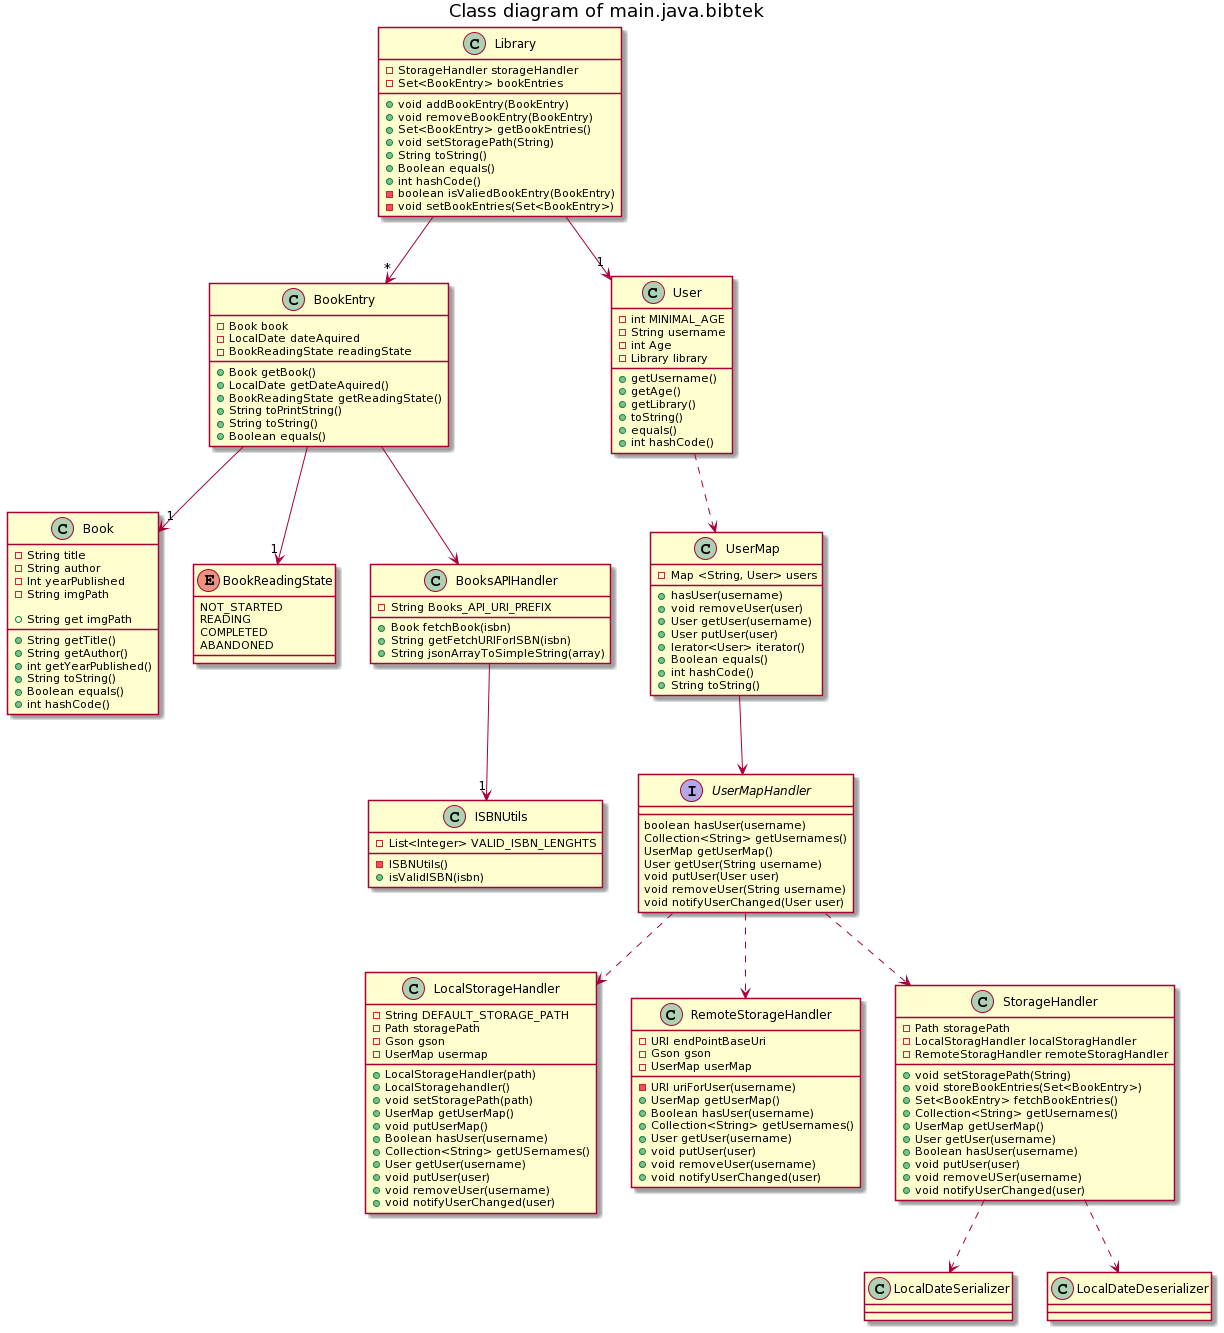

The diagram above was rendered by PlantUML. Its source (embedded in the PNG):
@startuml
title Class diagram of main.java.bibtek




class Book {
    - String title
    - String author
    - Int yearPublished
    - String imgPath
 
    + String getTitle()
    + String getAuthor()
    + int getYearPublished()
    + String get imgPath
    + String toString()
    + Boolean equals()
    + int hashCode()
}

class BookEntry {
    - Book book
    - LocalDate dateAquired
    - BookReadingState readingState
 
    + Book getBook()
    + LocalDate getDateAquired()
    + BookReadingState getReadingState()
    + String toPrintString()
    + String toString()
    + Boolean equals()
}

enum BookReadingState {
    NOT_STARTED
    READING
    COMPLETED
    ABANDONED
}

class BooksAPIHandler {
    - String Books_API_URI_PREFIX
    + Book fetchBook(isbn)
    + String getFetchURIForISBN(isbn)
    + String jsonArrayToSimpleString(array)

}

class ISBNUtils {
    - ISBNUtils()
    - List<Integer> VALID_ISBN_LENGHTS
    + isValidISBN(isbn)
}

class Library {
    - StorageHandler storageHandler
    - Set<BookEntry> bookEntries 
    + void addBookEntry(BookEntry)
    + void removeBookEntry(BookEntry)
    + Set<BookEntry> getBookEntries()
    + void setStoragePath(String)
    + String toString()
    + Boolean equals()
    + int hashCode()
    - boolean isValiedBookEntry(BookEntry)
    - void setBookEntries(Set<BookEntry>)
}

class LocalDateSerializer{

}
class LocalDateDeserializer{

}

class LocalStorageHandler{
    - String DEFAULT_STORAGE_PATH
    - Path storagePath
    - Gson gson
    - UserMap usermap
    + LocalStorageHandler(path)
    + LocalStoragehandler()
    + void setStoragePath(path)
    + UserMap getUserMap()
    + void putUserMap()
    + Boolean hasUser(username)
    + Collection<String> getUSernames()
    + User getUser(username)
    + void putUser(user)
    + void removeUser(username)
    + void notifyUserChanged(user)
}

class RemoteStorageHandler{
    - URI endPointBaseUri
    - Gson gson
    - UserMap userMap
    - URI uriForUser(username)
    + UserMap getUserMap()
    + Boolean hasUser(username)
    + Collection<String> getUsernames()
    + User getUser(username)
    + void putUser(user)
    + void removeUser(username)
    + void notifyUserChanged(user)
}

class StorageHandler {
    - Path storagePath
    - LocalStoragHandler localStoragHandler
    - RemoteStoragHandler remoteStoragHandler
    + void setStoragePath(String)
    + void storeBookEntries(Set<BookEntry>)
    + Set<BookEntry> fetchBookEntries()
    + Collection<String> getUsernames()
    + UserMap getUserMap()
    + User getUser(username)
    + Boolean hasUser(username)
    + void putUser(user)
    + void removeUSer(username)
    + void notifyUserChanged(user)
}


Class User {
    - int MINIMAL_AGE
    - String username
    - int Age
    - Library library
    + getUsername()
    + getAge()
    + getLibrary()
    + toString()
    + equals()
    + int hashCode()
}

Class UserMap {
    - Map <String, User> users
    + hasUser(username)
    + void removeUser(user)
    + User getUser(username)
    + User putUser(user)
    + Ierator<User> iterator()
    + Boolean equals()
    + int hashCode()
    + String toString()
}

Interface UserMapHandler{
    boolean hasUser(username)
    Collection<String> getUsernames()
    UserMap getUserMap()
    User getUser(String username)
    void putUser(User user)
    void removeUser(String username)
    void notifyUserChanged(User user)
}



Library --> "*" BookEntry
Library --> "1" User
BookEntry --> "1" Book
BookEntry --> "1" BookReadingState
BookEntry --> BooksAPIHandler
BooksAPIHandler -->"1" ISBNUtils

User ..> UserMap
UserMap --> UserMapHandler
UserMapHandler ..> StorageHandler
UserMapHandler ..> LocalStorageHandler
UserMapHandler ..> RemoteStorageHandler
StorageHandler ..> LocalDateDeserializer
StorageHandler ..> LocalDateSerializer
@enduml